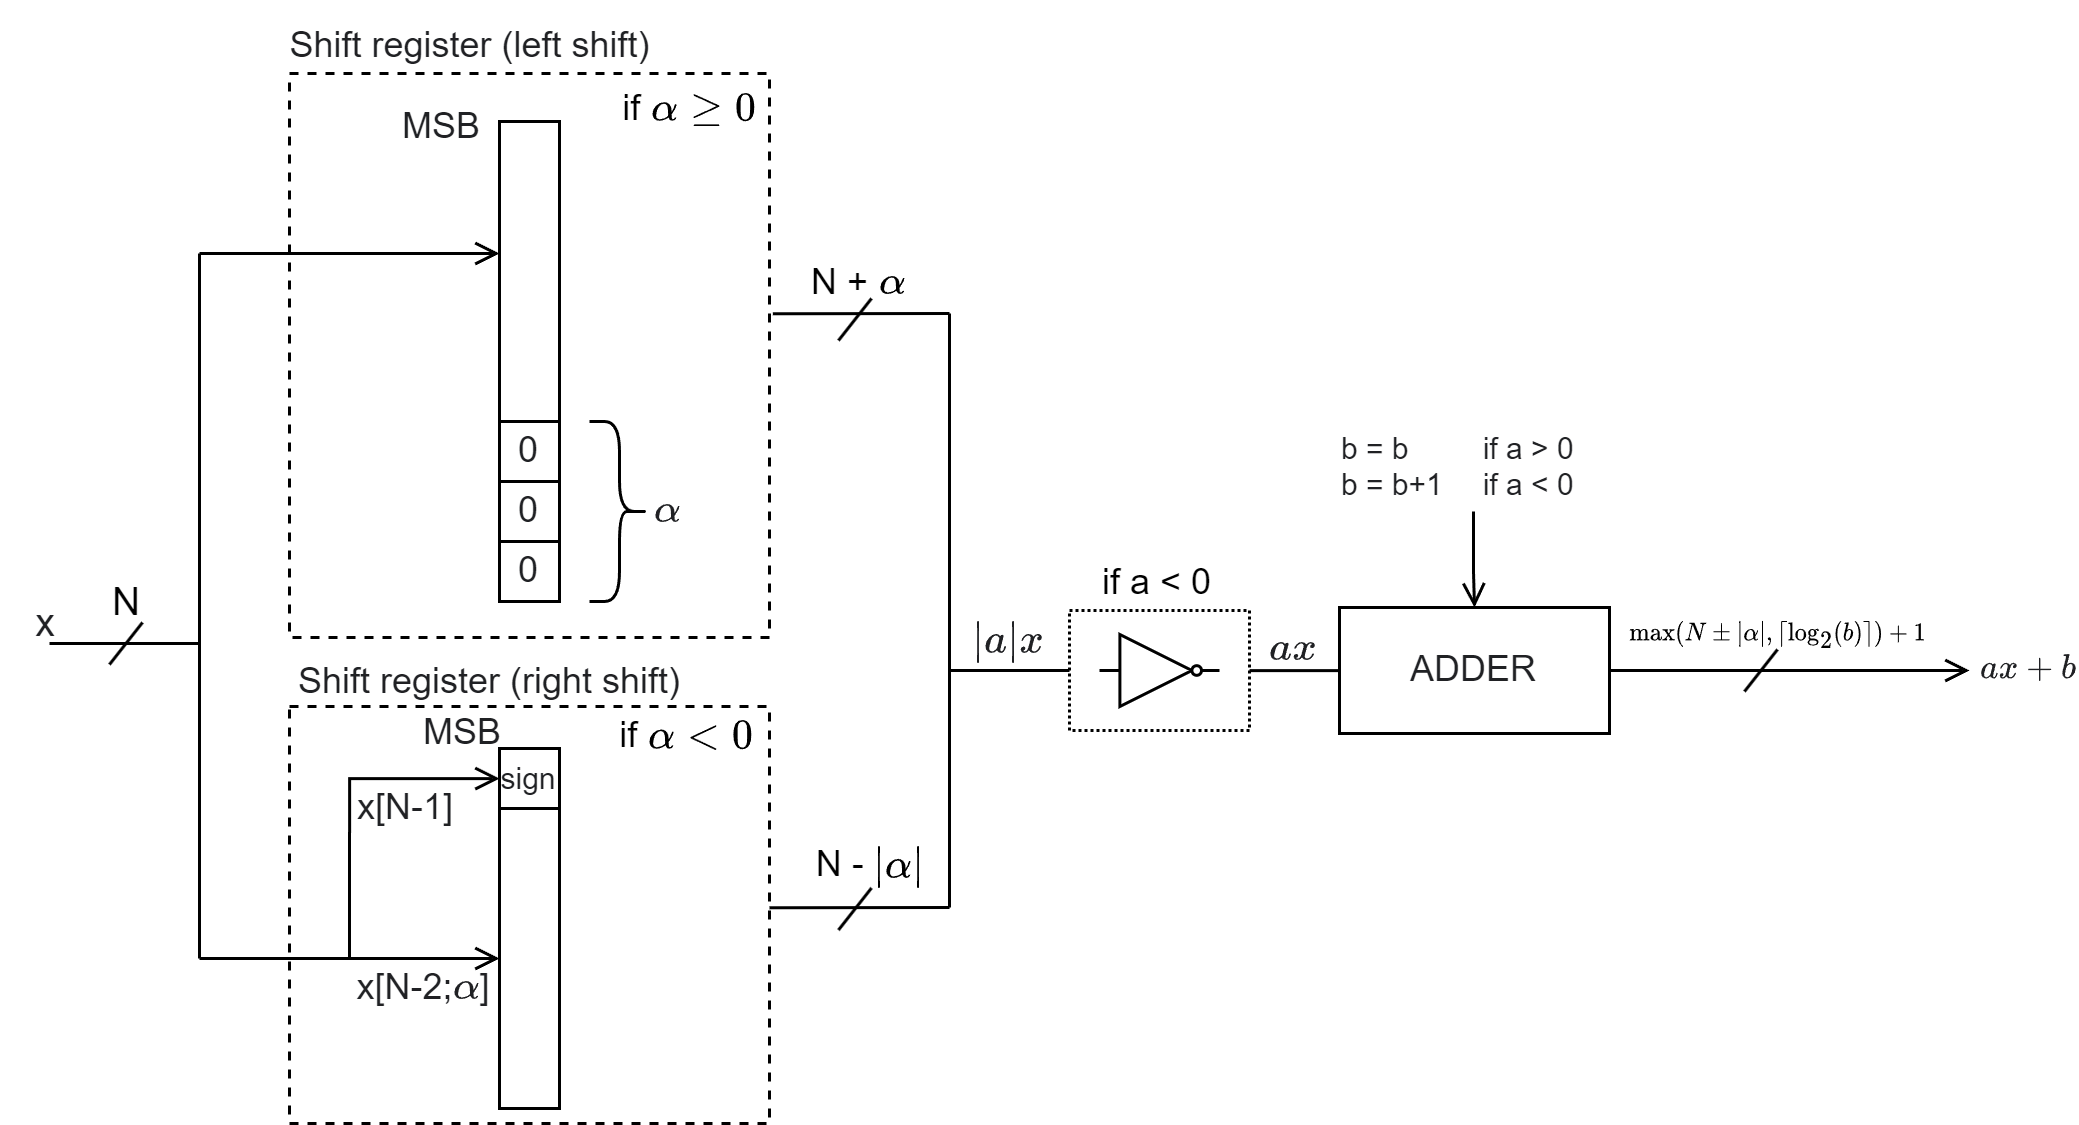

The diagram above was exported from draw.io. Its source (the exported page's mxGraphModel, read from the mxfile embedded in the PNG):
<mxGraphModel dx="819" dy="478" grid="1" gridSize="10" guides="1" tooltips="1" connect="1" arrows="1" fold="1" page="1" pageScale="1" pageWidth="827" pageHeight="1169" math="1" shadow="0">
  <root>
    <mxCell id="0" />
    <mxCell id="1" parent="0" />
    <mxCell id="XsM5rcS65x5zbByDe-1--19" value="" style="edgeStyle=orthogonalEdgeStyle;rounded=0;orthogonalLoop=1;jettySize=auto;html=1;fontSize=6;startArrow=none;startFill=0;endArrow=none;endFill=0;" parent="1" source="PRlHerxIdHnfiVAvGtOM-53" target="LEKlJ3EIOBNw36-Xbovx-13" edge="1">
      <mxGeometry relative="1" as="geometry" />
    </mxCell>
    <mxCell id="PRlHerxIdHnfiVAvGtOM-53" value="" style="rounded=0;whiteSpace=wrap;html=1;shadow=0;fontSize=6;fillColor=none;dashed=1;dashPattern=1 1;" parent="1" vertex="1">
      <mxGeometry x="380" y="359" width="60" height="40" as="geometry" />
    </mxCell>
    <mxCell id="LEKlJ3EIOBNw36-Xbovx-17" value="" style="rounded=0;whiteSpace=wrap;html=1;labelBackgroundColor=none;fontSize=8;fontColor=#202124;strokeColor=default;fillColor=none;dashed=1;" parent="1" vertex="1">
      <mxGeometry x="120" y="391" width="160" height="139" as="geometry" />
    </mxCell>
    <mxCell id="PRlHerxIdHnfiVAvGtOM-38" style="edgeStyle=orthogonalEdgeStyle;rounded=0;orthogonalLoop=1;jettySize=auto;html=1;endArrow=none;endFill=0;startArrow=open;startFill=0;" parent="1" source="Kr66HjMAF6Uvf-42F8Qo-7" edge="1">
      <mxGeometry relative="1" as="geometry">
        <mxPoint x="140" y="475" as="targetPoint" />
      </mxGeometry>
    </mxCell>
    <mxCell id="Kr66HjMAF6Uvf-42F8Qo-7" value="&lt;font style=&quot;font-size: 10px;&quot;&gt;sign&lt;/font&gt;" style="whiteSpace=wrap;html=1;aspect=fixed;labelBackgroundColor=none;fontSize=8;fontColor=#202124;strokeColor=default;fillColor=default;" parent="1" vertex="1">
      <mxGeometry x="190" y="405" width="20" height="20" as="geometry" />
    </mxCell>
    <mxCell id="Kr66HjMAF6Uvf-42F8Qo-12" value="" style="rounded=0;whiteSpace=wrap;html=1;labelBackgroundColor=none;fontSize=8;fontColor=#202124;strokeColor=default;fillColor=default;" parent="1" vertex="1">
      <mxGeometry x="190" y="425" width="20" height="100" as="geometry" />
    </mxCell>
    <mxCell id="LEKlJ3EIOBNw36-Xbovx-1" value="MSB" style="text;html=1;strokeColor=none;fillColor=none;align=center;verticalAlign=middle;whiteSpace=wrap;rounded=0;labelBackgroundColor=none;fontSize=12;fontColor=#202124;" parent="1" vertex="1">
      <mxGeometry x="168" y="395" width="20" height="10" as="geometry" />
    </mxCell>
    <mxCell id="LEKlJ3EIOBNw36-Xbovx-6" value="" style="endArrow=open;html=1;rounded=0;fontSize=6;fontColor=#202124;entryX=0;entryY=0.5;entryDx=0;entryDy=0;endFill=0;" parent="1" target="Kr66HjMAF6Uvf-42F8Qo-12" edge="1">
      <mxGeometry width="50" height="50" relative="1" as="geometry">
        <mxPoint x="90" y="475" as="sourcePoint" />
        <mxPoint x="210" y="483" as="targetPoint" />
      </mxGeometry>
    </mxCell>
    <mxCell id="XsM5rcS65x5zbByDe-1--24" style="edgeStyle=orthogonalEdgeStyle;rounded=0;orthogonalLoop=1;jettySize=auto;html=1;fontSize=3;startArrow=none;startFill=0;endArrow=open;endFill=0;" parent="1" source="LEKlJ3EIOBNw36-Xbovx-13" edge="1">
      <mxGeometry relative="1" as="geometry">
        <mxPoint x="680" y="379" as="targetPoint" />
      </mxGeometry>
    </mxCell>
    <mxCell id="LEKlJ3EIOBNw36-Xbovx-13" value="&lt;font style=&quot;font-size: 12px;&quot;&gt;ADDER&lt;/font&gt;" style="rounded=0;whiteSpace=wrap;html=1;labelBackgroundColor=none;fontSize=8;fontColor=#202124;strokeColor=default;fillColor=default;" parent="1" vertex="1">
      <mxGeometry x="470" y="358" width="90" height="42" as="geometry" />
    </mxCell>
    <mxCell id="XuYuvqAKQOqhaFYK9RxN-2" value="" style="edgeStyle=orthogonalEdgeStyle;rounded=0;orthogonalLoop=1;jettySize=auto;html=1;fontSize=10;endArrow=open;endFill=0;" edge="1" parent="1" source="LEKlJ3EIOBNw36-Xbovx-16" target="LEKlJ3EIOBNw36-Xbovx-13">
      <mxGeometry relative="1" as="geometry" />
    </mxCell>
    <mxCell id="LEKlJ3EIOBNw36-Xbovx-16" value="b = b&lt;span style=&quot;white-space: pre; font-size: 10px;&quot;&gt;&#09;&lt;/span&gt; if a &amp;gt; 0&lt;br style=&quot;font-size: 10px;&quot;&gt;b = b+1 &lt;span style=&quot;white-space: pre; font-size: 10px;&quot;&gt;&#09;&lt;/span&gt;&amp;nbsp;if a &amp;lt; 0" style="text;html=1;strokeColor=none;fillColor=none;align=left;verticalAlign=middle;whiteSpace=wrap;rounded=0;labelBackgroundColor=none;fontSize=10;fontColor=#202124;" parent="1" vertex="1">
      <mxGeometry x="469" y="296" width="91.25" height="30" as="geometry" />
    </mxCell>
    <mxCell id="LEKlJ3EIOBNw36-Xbovx-23" value="&lt;font style=&quot;font-size: 10px;&quot;&gt;\(ax +b\)&lt;/font&gt;" style="text;html=1;strokeColor=none;fillColor=none;align=center;verticalAlign=middle;whiteSpace=wrap;rounded=0;dashed=1;labelBackgroundColor=none;fontSize=8;fontColor=#202124;" parent="1" vertex="1">
      <mxGeometry x="685" y="374" width="30" height="10" as="geometry" />
    </mxCell>
    <mxCell id="LEKlJ3EIOBNw36-Xbovx-24" value="Shift register (right shift)" style="text;html=1;strokeColor=none;fillColor=none;align=center;verticalAlign=middle;whiteSpace=wrap;rounded=0;dashed=1;labelBackgroundColor=none;fontSize=12;fontColor=#202124;" parent="1" vertex="1">
      <mxGeometry x="114" y="368" width="146" height="30" as="geometry" />
    </mxCell>
    <mxCell id="PRlHerxIdHnfiVAvGtOM-40" value="&lt;font style=&quot;font-size: 12px;&quot;&gt;x[N-1]&lt;/font&gt;" style="text;html=1;strokeColor=none;fillColor=none;align=center;verticalAlign=middle;whiteSpace=wrap;rounded=0;labelBackgroundColor=none;fontSize=12;fontColor=#202124;" parent="1" vertex="1">
      <mxGeometry x="138" y="422" width="42" height="6" as="geometry" />
    </mxCell>
    <mxCell id="PRlHerxIdHnfiVAvGtOM-41" value="&lt;font style=&quot;font-size: 12px;&quot;&gt;x[N-2;\(\alpha\)]&lt;/font&gt;" style="text;html=1;strokeColor=none;fillColor=none;align=center;verticalAlign=middle;whiteSpace=wrap;rounded=0;labelBackgroundColor=none;fontSize=12;fontColor=#202124;" parent="1" vertex="1">
      <mxGeometry x="137" y="482" width="56" height="6" as="geometry" />
    </mxCell>
    <mxCell id="PRlHerxIdHnfiVAvGtOM-42" value="" style="verticalLabelPosition=bottom;shadow=0;dashed=0;align=center;html=1;verticalAlign=top;shape=mxgraph.electrical.logic_gates.inverter_2" parent="1" vertex="1">
      <mxGeometry x="390" y="367" width="40" height="24" as="geometry" />
    </mxCell>
    <mxCell id="PRlHerxIdHnfiVAvGtOM-58" value="if a &amp;lt; 0" style="text;html=1;strokeColor=none;fillColor=none;align=center;verticalAlign=middle;whiteSpace=wrap;rounded=0;shadow=0;dashed=1;dashPattern=1 1;fontSize=12;" parent="1" vertex="1">
      <mxGeometry x="382" y="338" width="55" height="24" as="geometry" />
    </mxCell>
    <mxCell id="mxk-CSwpIB1MilFSAFMw-1" value="" style="rounded=0;whiteSpace=wrap;html=1;labelBackgroundColor=none;fontSize=8;fontColor=#202124;strokeColor=default;fillColor=none;dashed=1;" parent="1" vertex="1">
      <mxGeometry x="120" y="180" width="160" height="188" as="geometry" />
    </mxCell>
    <mxCell id="mxk-CSwpIB1MilFSAFMw-9" value="" style="rounded=0;whiteSpace=wrap;html=1;labelBackgroundColor=none;fontSize=8;fontColor=#202124;strokeColor=default;fillColor=default;" parent="1" vertex="1">
      <mxGeometry x="190" y="196" width="20" height="100" as="geometry" />
    </mxCell>
    <mxCell id="mxk-CSwpIB1MilFSAFMw-10" value="MSB" style="text;html=1;strokeColor=none;fillColor=none;align=center;verticalAlign=middle;whiteSpace=wrap;rounded=0;labelBackgroundColor=none;fontSize=12;fontColor=#202124;" parent="1" vertex="1">
      <mxGeometry x="161" y="193" width="20" height="10" as="geometry" />
    </mxCell>
    <mxCell id="mxk-CSwpIB1MilFSAFMw-11" value="" style="shape=curlyBracket;whiteSpace=wrap;html=1;rounded=1;flipH=1;labelBackgroundColor=none;fontSize=6;fontColor=#202124;strokeColor=default;fillColor=default;" parent="1" vertex="1">
      <mxGeometry x="220" y="296" width="20" height="60" as="geometry" />
    </mxCell>
    <mxCell id="mxk-CSwpIB1MilFSAFMw-12" value="\(\alpha\)" style="text;html=1;strokeColor=none;fillColor=none;align=center;verticalAlign=middle;whiteSpace=wrap;rounded=0;labelBackgroundColor=none;fontSize=12;fontColor=#202124;" parent="1" vertex="1">
      <mxGeometry x="233" y="311" width="27" height="29" as="geometry" />
    </mxCell>
    <mxCell id="mxk-CSwpIB1MilFSAFMw-13" value="" style="endArrow=open;html=1;rounded=0;fontSize=6;fontColor=#202124;entryX=0;entryY=0.5;entryDx=0;entryDy=0;endFill=0;" parent="1" edge="1">
      <mxGeometry width="50" height="50" relative="1" as="geometry">
        <mxPoint x="90" y="240" as="sourcePoint" />
        <mxPoint x="189.99999999999994" y="240" as="targetPoint" />
      </mxGeometry>
    </mxCell>
    <mxCell id="mxk-CSwpIB1MilFSAFMw-14" value="\(|a|x \)" style="text;html=1;strokeColor=none;fillColor=none;align=center;verticalAlign=middle;whiteSpace=wrap;rounded=0;dashed=1;labelBackgroundColor=none;fontSize=12;fontColor=#202124;" parent="1" vertex="1">
      <mxGeometry x="345" y="364" width="30" height="10" as="geometry" />
    </mxCell>
    <mxCell id="mxk-CSwpIB1MilFSAFMw-15" value="&lt;font style=&quot;font-size: 12px;&quot;&gt;Shift register (left shift)&lt;/font&gt;" style="text;html=1;strokeColor=none;fillColor=none;align=center;verticalAlign=middle;whiteSpace=wrap;rounded=0;dashed=1;labelBackgroundColor=none;fontSize=8;fontColor=#202124;" parent="1" vertex="1">
      <mxGeometry x="99" y="156" width="163" height="30" as="geometry" />
    </mxCell>
    <mxCell id="mxk-CSwpIB1MilFSAFMw-17" value="&lt;font style=&quot;font-size: 13px;&quot;&gt;x&lt;/font&gt;" style="text;html=1;strokeColor=none;fillColor=none;align=center;verticalAlign=bottom;whiteSpace=wrap;rounded=0;labelBackgroundColor=none;fontSize=13;fontColor=#202124;" parent="1" vertex="1">
      <mxGeometry x="24" y="368" width="30" height="6" as="geometry" />
    </mxCell>
    <mxCell id="mxk-CSwpIB1MilFSAFMw-19" value="0" style="whiteSpace=wrap;html=1;aspect=fixed;labelBackgroundColor=none;fontSize=12;fontColor=#202124;strokeColor=default;fillColor=default;" parent="1" vertex="1">
      <mxGeometry x="190" y="296" width="20" height="20" as="geometry" />
    </mxCell>
    <mxCell id="mxk-CSwpIB1MilFSAFMw-20" value="0" style="whiteSpace=wrap;html=1;aspect=fixed;labelBackgroundColor=none;fontSize=12;fontColor=#202124;strokeColor=default;fillColor=default;" parent="1" vertex="1">
      <mxGeometry x="190" y="316" width="20" height="20" as="geometry" />
    </mxCell>
    <mxCell id="mxk-CSwpIB1MilFSAFMw-21" value="0" style="whiteSpace=wrap;html=1;aspect=fixed;labelBackgroundColor=none;fontSize=12;fontColor=#202124;strokeColor=default;fillColor=default;" parent="1" vertex="1">
      <mxGeometry x="190" y="336" width="20" height="20" as="geometry" />
    </mxCell>
    <mxCell id="XsM5rcS65x5zbByDe-1--2" value="" style="endArrow=none;html=1;rounded=0;" parent="1" edge="1">
      <mxGeometry width="50" height="50" relative="1" as="geometry">
        <mxPoint x="90" y="475" as="sourcePoint" />
        <mxPoint x="90" y="240" as="targetPoint" />
      </mxGeometry>
    </mxCell>
    <mxCell id="XsM5rcS65x5zbByDe-1--3" value="" style="endArrow=none;html=1;rounded=0;" parent="1" edge="1">
      <mxGeometry width="50" height="50" relative="1" as="geometry">
        <mxPoint x="40" y="370" as="sourcePoint" />
        <mxPoint x="90" y="370" as="targetPoint" />
      </mxGeometry>
    </mxCell>
    <mxCell id="XsM5rcS65x5zbByDe-1--4" value="" style="endArrow=none;html=1;rounded=0;" parent="1" edge="1">
      <mxGeometry width="50" height="50" relative="1" as="geometry">
        <mxPoint x="60" y="377" as="sourcePoint" />
        <mxPoint x="71" y="363" as="targetPoint" />
      </mxGeometry>
    </mxCell>
    <mxCell id="XsM5rcS65x5zbByDe-1--5" value="&lt;font style=&quot;font-size: 13px;&quot;&gt;N&lt;/font&gt;" style="text;html=1;strokeColor=none;fillColor=none;align=center;verticalAlign=bottom;whiteSpace=wrap;rounded=0;fontSize=13;" parent="1" vertex="1">
      <mxGeometry x="56" y="347" width="20" height="20" as="geometry" />
    </mxCell>
    <mxCell id="XsM5rcS65x5zbByDe-1--7" value="&lt;font style=&quot;font-size: 12px;&quot;&gt;if \(\alpha \ge 0\)&lt;/font&gt;" style="text;html=1;strokeColor=none;fillColor=none;align=center;verticalAlign=middle;whiteSpace=wrap;rounded=0;fontSize=6;" parent="1" vertex="1">
      <mxGeometry x="230" y="183" width="47" height="17" as="geometry" />
    </mxCell>
    <mxCell id="XsM5rcS65x5zbByDe-1--8" value="if \(\alpha &amp;lt; 0\)" style="text;html=1;strokeColor=none;fillColor=none;align=center;verticalAlign=middle;whiteSpace=wrap;rounded=0;fontSize=12;" parent="1" vertex="1">
      <mxGeometry x="229" y="392" width="47" height="17" as="geometry" />
    </mxCell>
    <mxCell id="XsM5rcS65x5zbByDe-1--9" value="" style="endArrow=none;html=1;rounded=0;fontSize=6;entryX=0;entryY=0.5;entryDx=0;entryDy=0;" parent="1" target="PRlHerxIdHnfiVAvGtOM-53" edge="1">
      <mxGeometry width="50" height="50" relative="1" as="geometry">
        <mxPoint x="340" y="379" as="sourcePoint" />
        <mxPoint x="430" y="378.5000000000001" as="targetPoint" />
      </mxGeometry>
    </mxCell>
    <mxCell id="XsM5rcS65x5zbByDe-1--10" value="" style="endArrow=none;html=1;rounded=0;fontSize=6;" parent="1" edge="1">
      <mxGeometry width="50" height="50" relative="1" as="geometry">
        <mxPoint x="340" y="458" as="sourcePoint" />
        <mxPoint x="340" y="260" as="targetPoint" />
      </mxGeometry>
    </mxCell>
    <mxCell id="XsM5rcS65x5zbByDe-1--11" value="" style="endArrow=none;html=1;rounded=0;fontSize=6;exitX=1.007;exitY=0.426;exitDx=0;exitDy=0;exitPerimeter=0;" parent="1" source="mxk-CSwpIB1MilFSAFMw-1" edge="1">
      <mxGeometry width="50" height="50" relative="1" as="geometry">
        <mxPoint x="300" y="390" as="sourcePoint" />
        <mxPoint x="340" y="260" as="targetPoint" />
      </mxGeometry>
    </mxCell>
    <mxCell id="XsM5rcS65x5zbByDe-1--13" value="" style="endArrow=none;html=1;rounded=0;fontSize=6;exitX=1.007;exitY=0.426;exitDx=0;exitDy=0;exitPerimeter=0;" parent="1" edge="1">
      <mxGeometry width="50" height="50" relative="1" as="geometry">
        <mxPoint x="280" y="458.08799999999997" as="sourcePoint" />
        <mxPoint x="340" y="458" as="targetPoint" />
      </mxGeometry>
    </mxCell>
    <mxCell id="XsM5rcS65x5zbByDe-1--14" value="" style="endArrow=none;html=1;rounded=0;" parent="1" edge="1">
      <mxGeometry width="50" height="50" relative="1" as="geometry">
        <mxPoint x="303" y="269" as="sourcePoint" />
        <mxPoint x="314" y="255" as="targetPoint" />
      </mxGeometry>
    </mxCell>
    <mxCell id="XsM5rcS65x5zbByDe-1--15" value="&lt;span style=&quot;font-size: 12px;&quot;&gt;N + \(\alpha\)&lt;/span&gt;" style="text;html=1;strokeColor=none;fillColor=none;align=center;verticalAlign=middle;whiteSpace=wrap;rounded=0;fontSize=12;" parent="1" vertex="1">
      <mxGeometry x="288" y="240" width="44" height="19" as="geometry" />
    </mxCell>
    <mxCell id="XsM5rcS65x5zbByDe-1--16" value="" style="endArrow=none;html=1;rounded=0;" parent="1" edge="1">
      <mxGeometry width="50" height="50" relative="1" as="geometry">
        <mxPoint x="303.0000000000001" y="465.5" as="sourcePoint" />
        <mxPoint x="314" y="451.5" as="targetPoint" />
      </mxGeometry>
    </mxCell>
    <mxCell id="XsM5rcS65x5zbByDe-1--17" value="&lt;span style=&quot;font-size: 12px;&quot;&gt;N - \(|\alpha|\)&lt;/span&gt;" style="text;html=1;strokeColor=none;fillColor=none;align=center;verticalAlign=middle;whiteSpace=wrap;rounded=0;fontSize=12;" parent="1" vertex="1">
      <mxGeometry x="290" y="434.5" width="48" height="19" as="geometry" />
    </mxCell>
    <mxCell id="XsM5rcS65x5zbByDe-1--22" value="" style="endArrow=none;html=1;rounded=0;" parent="1" edge="1">
      <mxGeometry width="50" height="50" relative="1" as="geometry">
        <mxPoint x="605" y="386" as="sourcePoint" />
        <mxPoint x="616" y="372" as="targetPoint" />
      </mxGeometry>
    </mxCell>
    <mxCell id="XsM5rcS65x5zbByDe-1--23" value="&lt;font style=&quot;font-size: 7px;&quot;&gt;\(\max(N \pm |\alpha|, \lceil\log_2(b)\rceil)+1\)&lt;/font&gt;" style="text;html=1;strokeColor=none;fillColor=none;align=center;verticalAlign=middle;whiteSpace=wrap;rounded=0;" parent="1" vertex="1">
      <mxGeometry x="567" y="355" width="98.75" height="19" as="geometry" />
    </mxCell>
    <mxCell id="BgduVr-vAsVPpz3P2I8Y-1" value="\(ax \)" style="text;html=1;strokeColor=none;fillColor=none;align=center;verticalAlign=middle;whiteSpace=wrap;rounded=0;dashed=1;labelBackgroundColor=none;fontSize=12;fontColor=#202124;" parent="1" vertex="1">
      <mxGeometry x="440" y="367" width="30" height="10" as="geometry" />
    </mxCell>
  </root>
</mxGraphModel>